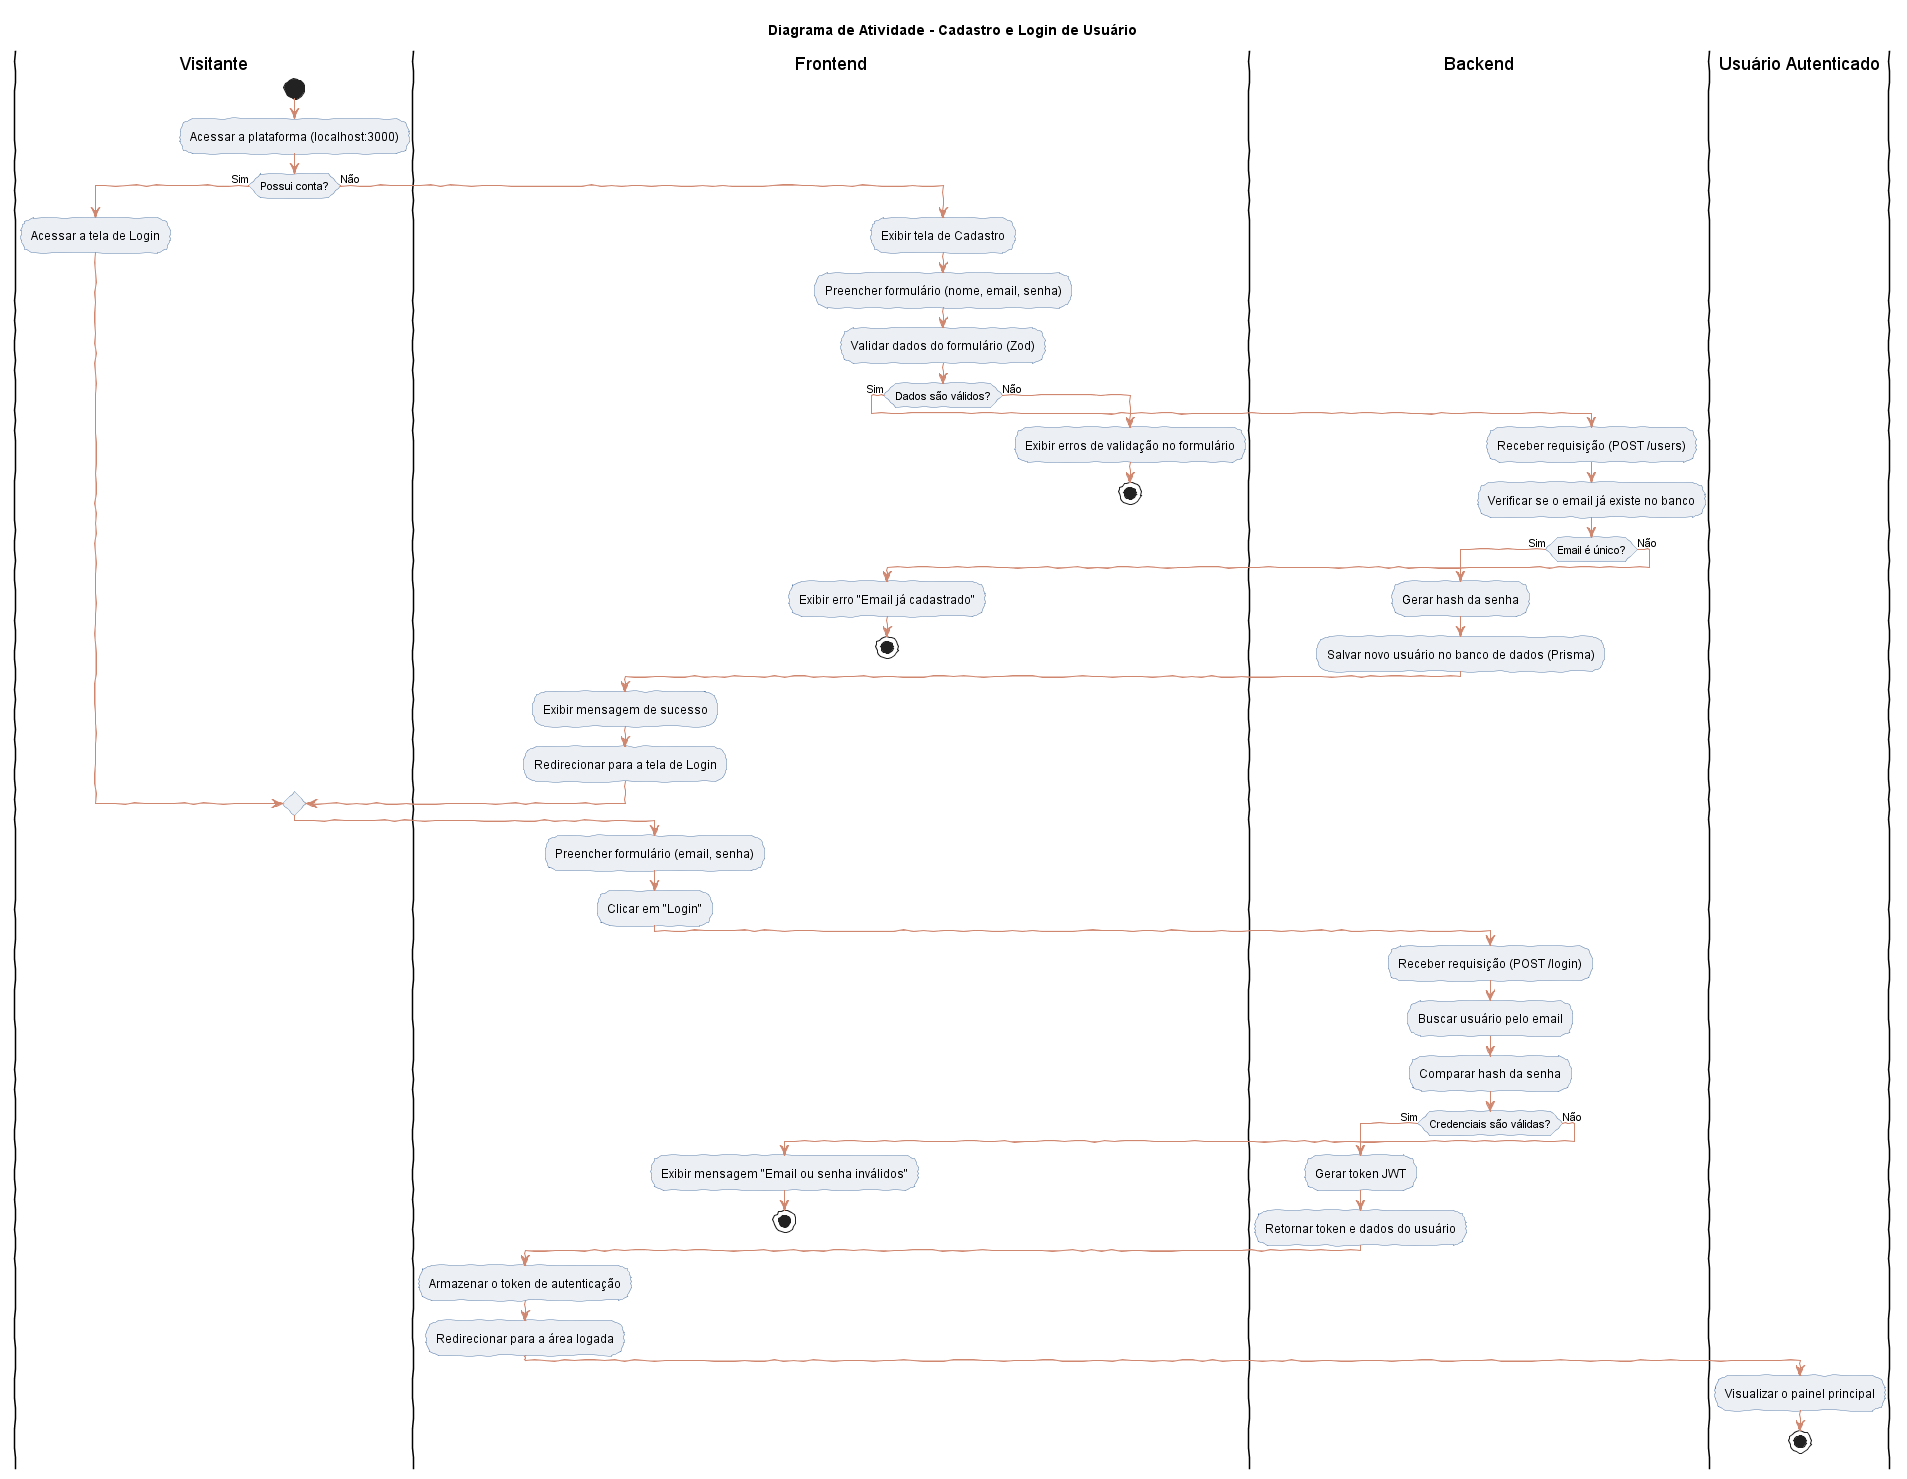

The diagram above was rendered by PlantUML. Its source (embedded in the PNG):
@startuml
title Diagrama de Atividade - Cadastro e Login de Usuário

skinparam handwritten true
skinparam activity {
  BorderColor #5E81AC
  BackgroundColor #ECEFF4
  ArrowColor #D08770
}

|Visitante|
start
:Acessar a plataforma (localhost:3000);
if (Possui conta?) then (Sim)
  :Acessar a tela de Login;
else (Não)
  |Frontend|
  :Exibir tela de Cadastro;
  :Preencher formulário (nome, email, senha);
  :Validar dados do formulário (Zod);
  if (Dados são válidos?) then (Sim)
    |Backend|
    :Receber requisição (POST /users);
    :Verificar se o email já existe no banco;
    if (Email é único?) then (Sim)
      :Gerar hash da senha;
      :Salvar novo usuário no banco de dados (Prisma);
      |Frontend|
      :Exibir mensagem de sucesso;
      :Redirecionar para a tela de Login;
    else (Não)
      |Frontend|
      :Exibir erro "Email já cadastrado";
      stop
    endif
  else (Não)
    :Exibir erros de validação no formulário;
    stop
  endif
endif

|Frontend|
:Preencher formulário (email, senha);
:Clicar em "Login";

|Backend|
:Receber requisição (POST /login);
:Buscar usuário pelo email;
:Comparar hash da senha;
if (Credenciais são válidas?) then (Sim)
  :Gerar token JWT;
  :Retornar token e dados do usuário;
  |Frontend|
  :Armazenar o token de autenticação;
  :Redirecionar para a área logada;
  |Usuário Autenticado|
  :Visualizar o painel principal;
  stop
else (Não)
  |Frontend|
  :Exibir mensagem "Email ou senha inválidos";
  stop
endif

@enduml